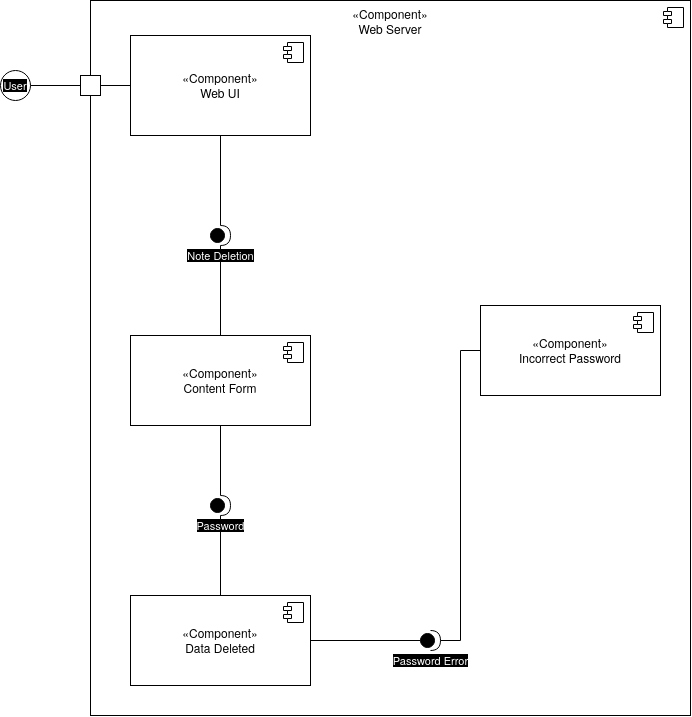

The diagram above was exported from draw.io. Its source (the exported page's mxGraphModel, read from the mxfile embedded in the PNG):
<mxGraphModel dx="976" dy="742" grid="1" gridSize="10" guides="1" tooltips="1" connect="1" arrows="1" fold="1" page="1" pageScale="1" pageWidth="850" pageHeight="1100" background="light-dark(#FFFFFF,#FFFFFF)" math="0" shadow="0">
  <root>
    <mxCell id="0" />
    <mxCell id="1" parent="0" />
    <mxCell id="7F9naCzvFKz4U1SfDDR4-1" parent="1" style="html=1;dropTarget=0;whiteSpace=wrap;strokeColor=light-dark(#000000,#000000);align=center;verticalAlign=top;fontFamily=Helvetica;fontSize=12;fontColor=default;fillColor=light-dark(#FFFFFF,#FFFFFF);" value="&lt;div&gt;&lt;span style=&quot;color: light-dark(rgb(0, 0, 0), rgb(0, 0, 0));&quot;&gt;«Component»&lt;/span&gt;&lt;/div&gt;&lt;div&gt;&lt;span style=&quot;color: light-dark(rgb(0, 0, 0), rgb(0, 0, 0));&quot;&gt;Web Server&lt;/span&gt;&lt;/div&gt;" vertex="1">
      <mxGeometry height="715" width="600" x="160" y="105" as="geometry" />
    </mxCell>
    <mxCell id="7F9naCzvFKz4U1SfDDR4-2" parent="7F9naCzvFKz4U1SfDDR4-1" style="shape=module;jettyWidth=8;jettyHeight=4;strokeColor=light-dark(#000000,#000000);align=center;verticalAlign=middle;fontFamily=Helvetica;fontSize=12;fontColor=default;fillColor=light-dark(#FFFFFF,#FFFFFF);" value="" vertex="1">
      <mxGeometry height="20" relative="1" width="20" x="1" as="geometry">
        <mxPoint x="-27" y="7" as="offset" />
      </mxGeometry>
    </mxCell>
    <mxCell id="7F9naCzvFKz4U1SfDDR4-44" edge="1" parent="1" source="R9mWzQXW9dIPKCm2Yk1h-51" style="edgeStyle=orthogonalEdgeStyle;shape=connector;rounded=0;orthogonalLoop=1;jettySize=auto;html=1;strokeColor=light-dark(#000000,#000000);align=center;verticalAlign=middle;fontFamily=Helvetica;fontSize=11;fontColor=default;labelBackgroundColor=default;endArrow=none;endFill=0;" target="R9mWzQXW9dIPKCm2Yk1h-18">
      <mxGeometry relative="1" as="geometry" />
    </mxCell>
    <mxCell id="R9mWzQXW9dIPKCm2Yk1h-14" parent="1" style="html=1;dropTarget=0;whiteSpace=wrap;strokeColor=light-dark(#000000,#000000);align=center;verticalAlign=middle;fontFamily=Helvetica;fontSize=12;fontColor=default;fillColor=light-dark(#FFFFFF,#FFFFFF);" value="&lt;div&gt;&lt;span style=&quot;color: light-dark(rgb(0, 0, 0), rgb(0, 0, 0));&quot;&gt;«Component»&lt;/span&gt;&lt;/div&gt;&lt;div&gt;&lt;span style=&quot;color: light-dark(rgb(0, 0, 0), rgb(0, 0, 0));&quot;&gt;Content Form&lt;/span&gt;&lt;/div&gt;" vertex="1">
      <mxGeometry height="90" width="180" x="200" y="440" as="geometry" />
    </mxCell>
    <mxCell id="R9mWzQXW9dIPKCm2Yk1h-15" parent="R9mWzQXW9dIPKCm2Yk1h-14" style="shape=module;jettyWidth=8;jettyHeight=4;strokeColor=light-dark(#000000,#000000);align=center;verticalAlign=middle;fontFamily=Helvetica;fontSize=12;fontColor=default;fillColor=light-dark(#000000,#FFFFFF);" value="" vertex="1">
      <mxGeometry height="20" relative="1" width="20" x="1" as="geometry">
        <mxPoint x="-27" y="7" as="offset" />
      </mxGeometry>
    </mxCell>
    <mxCell id="7F9naCzvFKz4U1SfDDR4-42" edge="1" parent="1" source="R9mWzQXW9dIPKCm2Yk1h-18" style="edgeStyle=orthogonalEdgeStyle;shape=connector;rounded=0;orthogonalLoop=1;jettySize=auto;html=1;strokeColor=light-dark(#000000,#000000);align=center;verticalAlign=middle;fontFamily=Helvetica;fontSize=11;fontColor=default;labelBackgroundColor=default;endArrow=none;endFill=0;" target="7F9naCzvFKz4U1SfDDR4-41">
      <mxGeometry relative="1" as="geometry" />
    </mxCell>
    <mxCell id="R9mWzQXW9dIPKCm2Yk1h-18" parent="1" style="html=1;dropTarget=0;whiteSpace=wrap;strokeColor=light-dark(#000000,#000000);align=center;verticalAlign=middle;fontFamily=Helvetica;fontSize=12;fontColor=default;fillColor=light-dark(#FFFFFF,#FFFFFF);" value="&lt;div&gt;&lt;span style=&quot;color: light-dark(rgb(0, 0, 0), rgb(0, 0, 0));&quot;&gt;«Component»&lt;/span&gt;&lt;/div&gt;&lt;div&gt;&lt;span style=&quot;color: light-dark(rgb(0, 0, 0), rgb(0, 0, 0));&quot;&gt;Data Deleted&lt;/span&gt;&lt;/div&gt;" vertex="1">
      <mxGeometry height="90" width="180" x="200" y="700" as="geometry" />
    </mxCell>
    <mxCell id="R9mWzQXW9dIPKCm2Yk1h-19" parent="R9mWzQXW9dIPKCm2Yk1h-18" style="shape=module;jettyWidth=8;jettyHeight=4;strokeColor=light-dark(#000000,#000000);align=center;verticalAlign=middle;fontFamily=Helvetica;fontSize=12;fontColor=default;fillColor=light-dark(#000000,#FFFFFF);" value="" vertex="1">
      <mxGeometry height="20" relative="1" width="20" x="1" as="geometry">
        <mxPoint x="-27" y="7" as="offset" />
      </mxGeometry>
    </mxCell>
    <mxCell id="7F9naCzvFKz4U1SfDDR4-49" edge="1" parent="1" source="R9mWzQXW9dIPKCm2Yk1h-35" style="edgeStyle=orthogonalEdgeStyle;shape=connector;rounded=0;orthogonalLoop=1;jettySize=auto;html=1;entryX=0.5;entryY=0;entryDx=0;entryDy=0;strokeColor=light-dark(#000000,#000000);align=center;verticalAlign=middle;fontFamily=Helvetica;fontSize=11;fontColor=default;labelBackgroundColor=default;endArrow=none;endFill=0;" target="R9mWzQXW9dIPKCm2Yk1h-14">
      <mxGeometry relative="1" as="geometry" />
    </mxCell>
    <mxCell id="R9mWzQXW9dIPKCm2Yk1h-22" parent="1" style="html=1;dropTarget=0;whiteSpace=wrap;strokeColor=light-dark(#000000,#000000);align=center;verticalAlign=middle;fontFamily=Helvetica;fontSize=12;fontColor=default;fillColor=light-dark(#FFFFFF,#FFFFFF);" value="&lt;div&gt;&lt;span style=&quot;color: light-dark(rgb(0, 0, 0), rgb(0, 0, 0));&quot;&gt;«Component»&lt;/span&gt;&lt;/div&gt;&lt;div&gt;&lt;span style=&quot;color: light-dark(rgb(0, 0, 0), rgb(0, 0, 0));&quot;&gt;Web UI&lt;/span&gt;&lt;/div&gt;" vertex="1">
      <mxGeometry height="100" width="180" x="200" y="140" as="geometry" />
    </mxCell>
    <mxCell id="R9mWzQXW9dIPKCm2Yk1h-23" parent="R9mWzQXW9dIPKCm2Yk1h-22" style="shape=module;jettyWidth=8;jettyHeight=4;strokeColor=light-dark(#000000,#000000);align=center;verticalAlign=middle;fontFamily=Helvetica;fontSize=12;fontColor=default;fillColor=light-dark(#FFFFFF,#FFFFFF);" value="" vertex="1">
      <mxGeometry height="20" relative="1" width="20" x="1" as="geometry">
        <mxPoint x="-27" y="7" as="offset" />
      </mxGeometry>
    </mxCell>
    <mxCell id="7F9naCzvFKz4U1SfDDR4-5" parent="1" style="ellipse;whiteSpace=wrap;html=1;aspect=fixed;sketch=0;strokeColor=light-dark(#000000,#000000);align=center;verticalAlign=middle;fontFamily=Helvetica;fontSize=11;fontColor=light-dark(#FFFFFF,#FFFFFF);labelBackgroundColor=light-dark(#000000,#000000);fillColor=light-dark(#FFFFFF,#FFFFFF);" value="User" vertex="1">
      <mxGeometry height="30" width="30" x="70" y="175" as="geometry" />
    </mxCell>
    <mxCell id="7F9naCzvFKz4U1SfDDR4-7" edge="1" parent="1" source="7F9naCzvFKz4U1SfDDR4-8" style="edgeStyle=orthogonalEdgeStyle;shape=connector;rounded=0;orthogonalLoop=1;jettySize=auto;html=1;entryX=0;entryY=0.5;entryDx=0;entryDy=0;strokeColor=light-dark(#000000,#000000);align=center;verticalAlign=middle;fontFamily=Helvetica;fontSize=11;fontColor=light-dark(#FFFFFF,#FFFFFF);labelBackgroundColor=light-dark(#000000,#000000);endArrow=none;endFill=0;" target="R9mWzQXW9dIPKCm2Yk1h-22">
      <mxGeometry relative="1" as="geometry" />
    </mxCell>
    <mxCell id="7F9naCzvFKz4U1SfDDR4-9" edge="1" parent="1" source="7F9naCzvFKz4U1SfDDR4-5" style="edgeStyle=orthogonalEdgeStyle;shape=connector;rounded=0;orthogonalLoop=1;jettySize=auto;html=1;entryX=0;entryY=0.5;entryDx=0;entryDy=0;strokeColor=light-dark(#000000,#000000);align=center;verticalAlign=middle;fontFamily=Helvetica;fontSize=11;fontColor=light-dark(#FFFFFF,#FFFFFF);labelBackgroundColor=light-dark(#000000,#000000);endArrow=none;endFill=0;" target="7F9naCzvFKz4U1SfDDR4-8" value="">
      <mxGeometry relative="1" as="geometry">
        <mxPoint x="100" y="190" as="sourcePoint" />
        <mxPoint x="200" y="190" as="targetPoint" />
      </mxGeometry>
    </mxCell>
    <mxCell id="7F9naCzvFKz4U1SfDDR4-8" parent="1" style="whiteSpace=wrap;html=1;aspect=fixed;sketch=0;strokeColor=light-dark(#000000,#000000);align=center;verticalAlign=middle;fontFamily=Helvetica;fontSize=11;fontColor=light-dark(#FFFFFF,#FFFFFF);labelBackgroundColor=light-dark(#000000,#000000);fillColor=light-dark(#000000,#FFFFFF);" value="" vertex="1">
      <mxGeometry height="20" width="20" x="150" y="180" as="geometry" />
    </mxCell>
    <mxCell id="7F9naCzvFKz4U1SfDDR4-39" parent="1" style="html=1;dropTarget=0;whiteSpace=wrap;strokeColor=light-dark(#000000,#000000);align=center;verticalAlign=middle;fontFamily=Helvetica;fontSize=12;fontColor=default;fillColor=light-dark(#FFFFFF,#FFFFFF);" value="&lt;div&gt;&lt;span style=&quot;color: light-dark(rgb(0, 0, 0), rgb(0, 0, 0));&quot;&gt;«Component»&lt;/span&gt;&lt;/div&gt;&lt;div&gt;&lt;span style=&quot;color: light-dark(rgb(0, 0, 0), rgb(0, 0, 0));&quot;&gt;Incorrect Password&lt;/span&gt;&lt;/div&gt;" vertex="1">
      <mxGeometry height="90" width="180" x="550" y="410" as="geometry" />
    </mxCell>
    <mxCell id="7F9naCzvFKz4U1SfDDR4-40" parent="7F9naCzvFKz4U1SfDDR4-39" style="shape=module;jettyWidth=8;jettyHeight=4;strokeColor=light-dark(#000000,#000000);align=center;verticalAlign=middle;fontFamily=Helvetica;fontSize=12;fontColor=default;fillColor=light-dark(#000000,#FFFFFF);" value="" vertex="1">
      <mxGeometry height="20" relative="1" width="20" x="1" as="geometry">
        <mxPoint x="-27" y="7" as="offset" />
      </mxGeometry>
    </mxCell>
    <mxCell id="7F9naCzvFKz4U1SfDDR4-43" edge="1" parent="1" source="7F9naCzvFKz4U1SfDDR4-41" style="edgeStyle=orthogonalEdgeStyle;shape=connector;rounded=0;orthogonalLoop=1;jettySize=auto;html=1;entryX=0;entryY=0.5;entryDx=0;entryDy=0;strokeColor=light-dark(#000000,#000000);align=center;verticalAlign=middle;fontFamily=Helvetica;fontSize=11;fontColor=default;labelBackgroundColor=default;endArrow=none;endFill=0;" target="7F9naCzvFKz4U1SfDDR4-39">
      <mxGeometry relative="1" as="geometry" />
    </mxCell>
    <mxCell id="7F9naCzvFKz4U1SfDDR4-41" parent="1" style="shape=providedRequiredInterface;html=1;verticalLabelPosition=bottom;sketch=0;strokeColor=light-dark(#000000,#000000);align=center;verticalAlign=middle;fontFamily=Helvetica;fontSize=11;fontColor=light-dark(#FFFFFF,#FFFFFF);labelBackgroundColor=light-dark(#000000,#000000);fillColor=light-dark(#000000,#000000);" value="Password Error" vertex="1">
      <mxGeometry height="20" width="20" x="490" y="735" as="geometry" />
    </mxCell>
    <mxCell id="7F9naCzvFKz4U1SfDDR4-45" edge="1" parent="1" source="R9mWzQXW9dIPKCm2Yk1h-14" style="edgeStyle=orthogonalEdgeStyle;shape=connector;rounded=0;orthogonalLoop=1;jettySize=auto;html=1;strokeColor=light-dark(#000000,#000000);align=center;verticalAlign=middle;fontFamily=Helvetica;fontSize=11;fontColor=default;labelBackgroundColor=default;endArrow=none;endFill=0;" target="R9mWzQXW9dIPKCm2Yk1h-51" value="">
      <mxGeometry relative="1" as="geometry">
        <mxPoint x="290" y="470" as="sourcePoint" />
        <mxPoint x="290" y="700" as="targetPoint" />
      </mxGeometry>
    </mxCell>
    <mxCell id="R9mWzQXW9dIPKCm2Yk1h-51" parent="1" style="shape=providedRequiredInterface;html=1;verticalLabelPosition=bottom;sketch=0;strokeColor=light-dark(#000000,#000000);align=center;verticalAlign=middle;fontFamily=Helvetica;fontSize=11;fontColor=light-dark(#FFFFFF,#FFFFFF);labelBackgroundColor=light-dark(#000000,#000000);fillColor=light-dark(#000000,#000000);" value="Password" vertex="1">
      <mxGeometry height="20" width="20" x="280" y="600" as="geometry" />
    </mxCell>
    <mxCell id="7F9naCzvFKz4U1SfDDR4-50" edge="1" parent="1" source="R9mWzQXW9dIPKCm2Yk1h-22" style="edgeStyle=orthogonalEdgeStyle;shape=connector;rounded=0;orthogonalLoop=1;jettySize=auto;html=1;entryX=0.5;entryY=0;entryDx=0;entryDy=0;strokeColor=light-dark(#000000,#000000);align=center;verticalAlign=middle;fontFamily=Helvetica;fontSize=11;fontColor=default;labelBackgroundColor=default;endArrow=none;endFill=0;" target="R9mWzQXW9dIPKCm2Yk1h-35" value="">
      <mxGeometry relative="1" as="geometry">
        <mxPoint x="290" y="240" as="sourcePoint" />
        <mxPoint x="290" y="440" as="targetPoint" />
      </mxGeometry>
    </mxCell>
    <mxCell id="R9mWzQXW9dIPKCm2Yk1h-35" parent="1" style="shape=providedRequiredInterface;html=1;verticalLabelPosition=bottom;sketch=0;strokeColor=light-dark(#000000,#000000);align=center;verticalAlign=middle;fontFamily=Helvetica;fontSize=11;fontColor=light-dark(#FFFFFF,#FFFFFF);labelBackgroundColor=light-dark(#000000,#000000);fillColor=light-dark(#000000,#000000);" value="Note Deletion" vertex="1">
      <mxGeometry height="20" width="20" x="280" y="330" as="geometry" />
    </mxCell>
  </root>
</mxGraphModel>